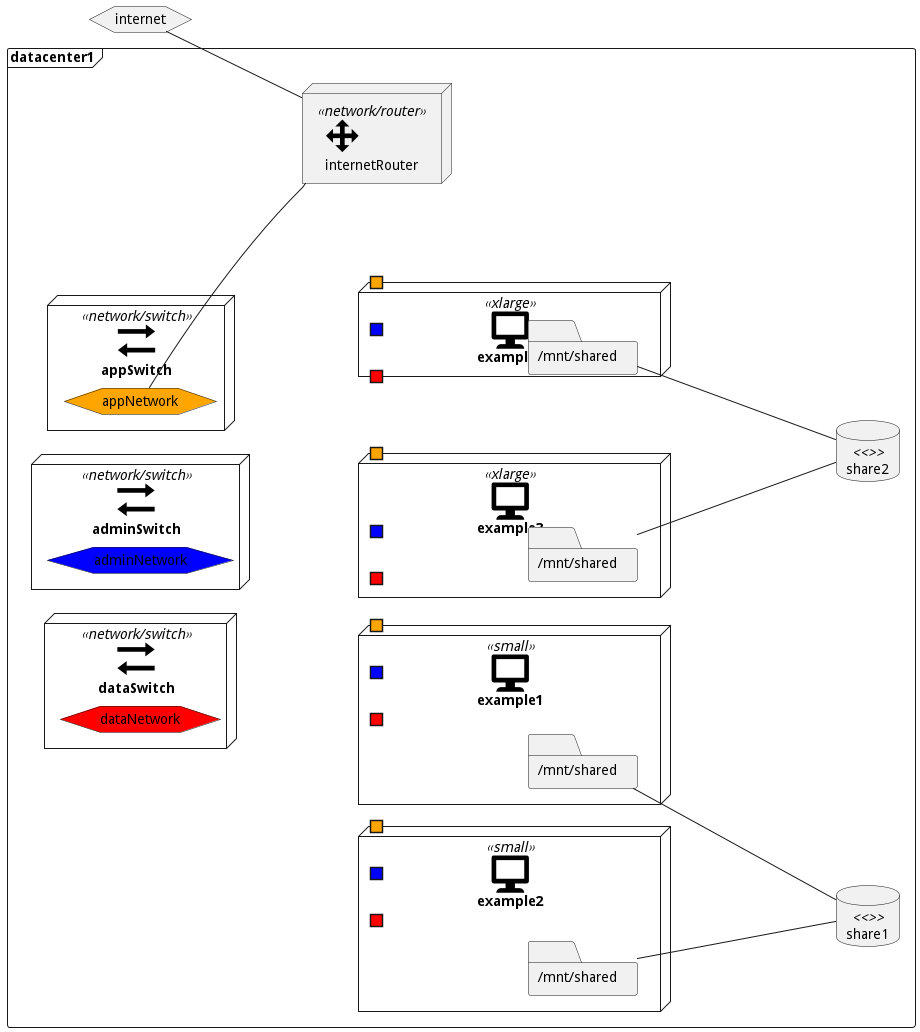

The diagram above was rendered by PlantUML. Its source (embedded in the PNG):
@startuml

left to right direction



hexagon internet





frame datacenter1 {

    node "<&transfer*4>\nadminSwitch" as adminSwitch <<network/switch>> {
    hexagon adminNetwork #blue
    }

    node "<&transfer*4>\ndataSwitch" as dataSwitch <<network/switch>> {
    hexagon dataNetwork #red
    }

    node "<&transfer*4>\nappSwitch" as appSwitch <<network/switch>> {
    hexagon appNetwork #orange
    }

    node "<&move*4>\ninternetRouter" as internetRouter <<network/router>> {
    
    }

    node "<&monitor*4>\nexample1" as example1 <<small>> {
    portin " " as example1adminNetwork #blue
portin " " as example1dataNetwork #red
portin " " as example1appNetwork #orange
folder "/mnt/shared" as example1mntshared
    }

    node "<&monitor*4>\nexample2" as example2 <<small>> {
    portin " " as example2adminNetwork #blue
portin " " as example2dataNetwork #red
portin " " as example2appNetwork #orange
folder "/mnt/shared" as example2mntshared
    }

    node "<&monitor*4>\nexample3" as example3 <<xlarge>> {
    portin " " as example3adminNetwork #blue
portin " " as example3dataNetwork #red
portin " " as example3appNetwork #orange
folder "/mnt/shared" as example3mntshared
    }

    node "<&monitor*4>\nexample4" as example4 <<xlarge>> {
    portin " " as example4adminNetwork #blue
portin " " as example4dataNetwork #red
portin " " as example4appNetwork #orange
folder "/mnt/shared" as example4mntshared
    }


    database share1 <<>> {
    
    }

    database share2 <<>> {
    
    }


}








appNetwork -- internetRouter
internet -- internetRouter

adminNetwork -[hidden]- example1adminNetwork
dataNetwork -[hidden]- example1dataNetwork
appNetwork -[hidden]- example1appNetwork
example1mntshared ---- share1

adminNetwork -[hidden]- example2adminNetwork
dataNetwork -[hidden]- example2dataNetwork
appNetwork -[hidden]- example2appNetwork
example2mntshared ---- share1

adminNetwork -[hidden]- example3adminNetwork
dataNetwork -[hidden]- example3dataNetwork
appNetwork -[hidden]- example3appNetwork
example3mntshared ---- share2

adminNetwork -[hidden]- example4adminNetwork
dataNetwork -[hidden]- example4dataNetwork
appNetwork -[hidden]- example4appNetwork
example4mntshared ---- share2

@enduml